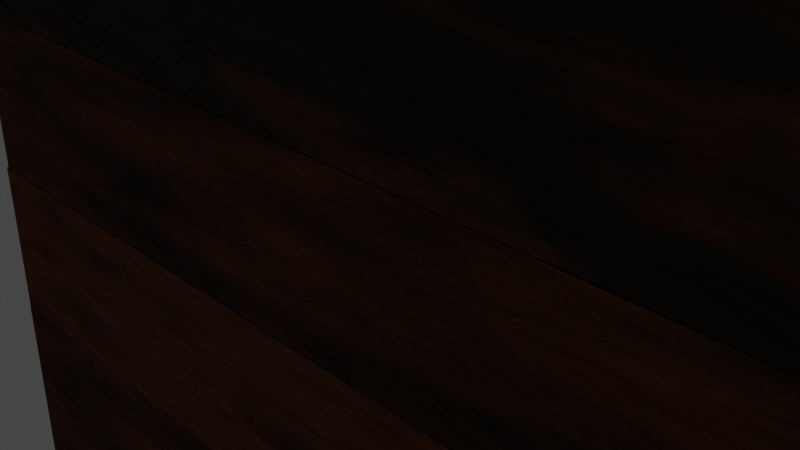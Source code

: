 # Source: house_PT.blend  (saved by Blender 2.81.16; exported with 4.5.12 LTS)
import bpy
from mathutils import Matrix  # noqa: F401  (used for matrix-valued properties, if any)

bpy.ops.wm.read_factory_settings(use_empty=True)
scene = bpy.context.scene
scene.name = 'Scene'

# ---- collections
col_collection = bpy.data.collections.new('Collection'); scene.collection.children.link(col_collection)

# ---- materials (node trees are filled in below, after node groups)
mat_woodenroof = bpy.data.materials.new('WoodenRoof')
mat_wood1 = bpy.data.materials.new('Wood1')
mat_wood2 = bpy.data.materials.new('Wood2')
mat_wood2.alpha_threshold = 0.0
mat_wood2.line_color = (0.0, 0.0, 0.0, 1.0)
mat_wood3 = bpy.data.materials.new('Wood3')

# ---- material node trees
mat_woodenroof.use_nodes = True; mat_woodenroof.node_tree.nodes.clear()
_N = mat_woodenroof.node_tree.nodes; _L = mat_woodenroof.node_tree.links
n0 = _N.new('ShaderNodeOutputMaterial'); n0.name = 'Material Output'; n0.location = (235, 291)
n1 = _N.new('ShaderNodeBsdfPrincipled'); n1.name = 'Principled BSDF'; n1.location = (-55, 291)
n1.distribution = 'GGX'
n1.subsurface_method = 'BURLEY'
n1.inputs[1].default_value = 0.2045
n1.inputs[2].default_value = 0.8182
n1.inputs[3].default_value = 1.45
n1.inputs[13].default_value = 0.7136
n1.inputs[27].default_value = (0.0, 0.0, 0.0, 1.0)
n1.inputs[28].default_value = 1.0
n2 = _N.new('ShaderNodeValToRGB'); n2.name = 'ColorRamp'; n2.location = (-394, 152)
while len(n2.color_ramp.elements) > 1: n2.color_ramp.elements.remove(n2.color_ramp.elements[-1])
n2.color_ramp.elements[0].position = 0.6182; n2.color_ramp.elements[0].color = (0.0248, 0.009521, 0.002313, 1.0)
_e = n2.color_ramp.elements.new(0.7364); _e.color = (0.2365, 0.05815, 0.01472, 1.0)
n3 = _N.new('ShaderNodeTexNoise'); n3.name = 'Noise Texture'; n3.location = (-644, 96)
n3.inputs[2].default_value = 0.6
n3.inputs[3].default_value = 2.1
n3.inputs[8].default_value = -0.25
n4 = _N.new('ShaderNodeBump'); n4.name = 'Bump'; n4.location = (-303, -113)
n4.inputs[1].default_value = 1.0
n4.inputs[2].default_value = 1.0
n5 = _N.new('ShaderNodeMapping'); n5.name = 'Mapping'; n5.location = (-899, 90)
n5.inputs[3].default_value = (1.0, 4.9, 1.0)
n6 = _N.new('ShaderNodeTexCoord'); n6.name = 'Texture Coordinate'; n6.location = (-1197, -20)
n7 = _N.new('ShaderNodeMix'); n7.name = 'Mix'; n7.location = (-325, 171)
n7.data_type = 'RGBA'
n7.inputs[0].default_value = 0.2045
n7.inputs[7].default_value = (1.0, 1.0, 1.0, 1.0)
n8 = _N.new('ShaderNodeMix'); n8.name = 'Mix.001'; n8.location = (-225, 171)
n8.data_type = 'RGBA'
n8.inputs[0].default_value = 0.3682
n8.inputs[6].default_value = (1.0, 1.0, 1.0, 1.0)
_L.new(n1.outputs[0], n0.inputs[0])
_L.new(n2.outputs[0], n1.inputs[0])
_L.new(n3.outputs[0], n2.inputs[0])
_L.new(n4.outputs[0], n1.inputs[5])
_L.new(n3.outputs[1], n4.inputs[3])
_L.new(n5.outputs[0], n3.inputs[0])
_L.new(n6.outputs[3], n5.inputs[0])
_L.new(n2.outputs[0], n7.inputs[6])
_L.new(n7.outputs[2], n8.inputs[7])
_L.new(n8.outputs[2], n1.inputs[14])
n0.is_active_output = True
mat_wood1.use_nodes = True; mat_wood1.node_tree.nodes.clear()
_N = mat_wood1.node_tree.nodes; _L = mat_wood1.node_tree.links
n0 = _N.new('ShaderNodeOutputMaterial'); n0.name = 'Material Output'; n0.location = (300, 300)
n1 = _N.new('ShaderNodeBsdfPrincipled'); n1.name = 'Principled BSDF'; n1.location = (10, 300)
n1.distribution = 'GGX'
n1.subsurface_method = 'BURLEY'
n1.inputs[1].default_value = 0.2045
n1.inputs[2].default_value = 1.0
n1.inputs[3].default_value = 1.45
n1.inputs[13].default_value = 0.4545
n1.inputs[27].default_value = (0.0, 0.0, 0.0, 1.0)
n1.inputs[28].default_value = 1.0
n2 = _N.new('ShaderNodeValToRGB'); n2.name = 'ColorRamp'; n2.location = (-329, 161)
while len(n2.color_ramp.elements) > 1: n2.color_ramp.elements.remove(n2.color_ramp.elements[-1])
n2.color_ramp.elements[0].position = 0.3409; n2.color_ramp.elements[0].color = (0.0248, 0.009521, 0.002313, 1.0)
_e = n2.color_ramp.elements.new(0.7273); _e.color = (0.2365, 0.05815, 0.01472, 1.0)
n3 = _N.new('ShaderNodeTexNoise'); n3.name = 'Noise Texture'; n3.location = (-578, 105)
n3.inputs[2].default_value = 2.1
n3.inputs[3].default_value = 8.7
n3.inputs[8].default_value = 0.15
n4 = _N.new('ShaderNodeBump'); n4.name = 'Bump'; n4.location = (-237, -104)
n4.inputs[1].default_value = 1.0
n4.inputs[2].default_value = 1.0
n5 = _N.new('ShaderNodeMapping'); n5.name = 'Mapping'; n5.location = (-833, 99)
n5.inputs[3].default_value = (1.0, 6.5, 1.0)
n6 = _N.new('ShaderNodeTexCoord'); n6.name = 'Texture Coordinate'; n6.location = (-1132, -11)
n7 = _N.new('ShaderNodeMix'); n7.name = 'Mix'; n7.location = (-260, 180)
n7.data_type = 'RGBA'
n7.inputs[0].default_value = 0.2045
n7.inputs[7].default_value = (1.0, 1.0, 1.0, 1.0)
n8 = _N.new('ShaderNodeMix'); n8.name = 'Mix.001'; n8.location = (-160, 180)
n8.data_type = 'RGBA'
n8.inputs[0].default_value = 0.3682
n8.inputs[6].default_value = (1.0, 1.0, 1.0, 1.0)
_L.new(n1.outputs[0], n0.inputs[0])
_L.new(n2.outputs[0], n1.inputs[0])
_L.new(n3.outputs[0], n2.inputs[0])
_L.new(n4.outputs[0], n1.inputs[5])
_L.new(n3.outputs[1], n4.inputs[3])
_L.new(n5.outputs[0], n3.inputs[0])
_L.new(n6.outputs[3], n5.inputs[0])
_L.new(n2.outputs[0], n7.inputs[6])
_L.new(n7.outputs[2], n8.inputs[7])
_L.new(n8.outputs[2], n1.inputs[14])
n0.is_active_output = True
mat_wood2.use_nodes = True; mat_wood2.node_tree.nodes.clear()
_N = mat_wood2.node_tree.nodes; _L = mat_wood2.node_tree.links
n0 = _N.new('ShaderNodeOutputMaterial'); n0.name = 'Material Output'; n0.location = (300, 300)
n1 = _N.new('ShaderNodeBsdfPrincipled'); n1.name = 'Principled BSDF'; n1.location = (10, 300)
n1.distribution = 'GGX'
n1.subsurface_method = 'BURLEY'
n1.inputs[1].default_value = 0.2045
n1.inputs[2].default_value = 1.0
n1.inputs[3].default_value = 1.45
n1.inputs[13].default_value = 0.4545
n1.inputs[27].default_value = (0.0, 0.0, 0.0, 1.0)
n1.inputs[28].default_value = 1.0
n2 = _N.new('ShaderNodeValToRGB'); n2.name = 'ColorRamp'; n2.location = (-329, 161)
while len(n2.color_ramp.elements) > 1: n2.color_ramp.elements.remove(n2.color_ramp.elements[-1])
n2.color_ramp.elements[0].position = 0.2182; n2.color_ramp.elements[0].color = (0.0248, 0.009521, 0.002313, 1.0)
_e = n2.color_ramp.elements.new(0.4864); _e.color = (0.2365, 0.05815, 0.01472, 1.0)
n3 = _N.new('ShaderNodeTexNoise'); n3.name = 'Noise Texture'; n3.location = (-578, 105)
n3.inputs[2].default_value = 2.3
n3.inputs[3].default_value = 5.0
n3.inputs[8].default_value = 0.15
n4 = _N.new('ShaderNodeBump'); n4.name = 'Bump'; n4.location = (-237, -104)
n4.inputs[1].default_value = 1.0
n4.inputs[2].default_value = 1.0
n5 = _N.new('ShaderNodeMapping'); n5.name = 'Mapping'; n5.location = (-833, 99)
n5.inputs[3].default_value = (1.0, 7.3, 1.0)
n6 = _N.new('ShaderNodeTexCoord'); n6.name = 'Texture Coordinate'; n6.location = (-1132, -11)
n7 = _N.new('ShaderNodeMix'); n7.name = 'Mix'; n7.location = (-260, 180)
n7.data_type = 'RGBA'
n7.inputs[0].default_value = 0.2045
n7.inputs[7].default_value = (1.0, 1.0, 1.0, 1.0)
n8 = _N.new('ShaderNodeMix'); n8.name = 'Mix.001'; n8.location = (-160, 180)
n8.data_type = 'RGBA'
n8.inputs[0].default_value = 0.3682
n8.inputs[6].default_value = (1.0, 1.0, 1.0, 1.0)
_L.new(n1.outputs[0], n0.inputs[0])
_L.new(n2.outputs[0], n1.inputs[0])
_L.new(n3.outputs[0], n2.inputs[0])
_L.new(n4.outputs[0], n1.inputs[5])
_L.new(n3.outputs[1], n4.inputs[3])
_L.new(n5.outputs[0], n3.inputs[0])
_L.new(n6.outputs[3], n5.inputs[0])
_L.new(n2.outputs[0], n7.inputs[6])
_L.new(n7.outputs[2], n8.inputs[7])
_L.new(n8.outputs[2], n1.inputs[14])
n0.is_active_output = True
mat_wood3.use_nodes = True; mat_wood3.node_tree.nodes.clear()
_N = mat_wood3.node_tree.nodes; _L = mat_wood3.node_tree.links
n0 = _N.new('ShaderNodeOutputMaterial'); n0.name = 'Material Output'; n0.location = (300, 300)
n1 = _N.new('ShaderNodeBsdfPrincipled'); n1.name = 'Principled BSDF'; n1.location = (10, 300)
n1.distribution = 'GGX'
n1.subsurface_method = 'BURLEY'
n1.inputs[1].default_value = 0.2045
n1.inputs[2].default_value = 0.8864
n1.inputs[3].default_value = 1.45
n1.inputs[13].default_value = 0.4545
n1.inputs[27].default_value = (0.0, 0.0, 0.0, 1.0)
n1.inputs[28].default_value = 1.0
n2 = _N.new('ShaderNodeValToRGB'); n2.name = 'ColorRamp'; n2.location = (-329, 161)
while len(n2.color_ramp.elements) > 1: n2.color_ramp.elements.remove(n2.color_ramp.elements[-1])
n2.color_ramp.elements[0].position = 0.5182; n2.color_ramp.elements[0].color = (0.0248, 0.009521, 0.002313, 1.0)
_e = n2.color_ramp.elements.new(0.8364); _e.color = (0.2365, 0.05815, 0.01472, 1.0)
n3 = _N.new('ShaderNodeTexNoise'); n3.name = 'Noise Texture'; n3.location = (-578, 105)
n3.inputs[2].default_value = 2.4
n3.inputs[3].default_value = 4.7
n3.inputs[8].default_value = 0.15
n4 = _N.new('ShaderNodeBump'); n4.name = 'Bump'; n4.location = (-237, -104)
n4.inputs[1].default_value = 1.0
n4.inputs[2].default_value = 1.0
n5 = _N.new('ShaderNodeMapping'); n5.name = 'Mapping'; n5.location = (-833, 99)
n5.inputs[3].default_value = (1.0, 6.5, 1.0)
n6 = _N.new('ShaderNodeTexCoord'); n6.name = 'Texture Coordinate'; n6.location = (-1132, -11)
n7 = _N.new('ShaderNodeMix'); n7.name = 'Mix'; n7.location = (-260, 180)
n7.data_type = 'RGBA'
n7.inputs[0].default_value = 0.2045
n7.inputs[7].default_value = (1.0, 1.0, 1.0, 1.0)
n8 = _N.new('ShaderNodeMix'); n8.name = 'Mix.001'; n8.location = (-160, 180)
n8.data_type = 'RGBA'
n8.inputs[0].default_value = 0.3682
n8.inputs[6].default_value = (1.0, 1.0, 1.0, 1.0)
_L.new(n1.outputs[0], n0.inputs[0])
_L.new(n2.outputs[0], n1.inputs[0])
_L.new(n3.outputs[0], n2.inputs[0])
_L.new(n4.outputs[0], n1.inputs[5])
_L.new(n3.outputs[1], n4.inputs[3])
_L.new(n5.outputs[0], n3.inputs[0])
_L.new(n6.outputs[3], n5.inputs[0])
_L.new(n2.outputs[0], n7.inputs[6])
_L.new(n7.outputs[2], n8.inputs[7])
_L.new(n8.outputs[2], n1.inputs[14])
n0.is_active_output = True

# ---- world
world_world = bpy.data.worlds.new('World'); scene.world = world_world
world_world.use_nodes = True; world_world.node_tree.nodes.clear()
_N = world_world.node_tree.nodes; _L = world_world.node_tree.links
n0 = _N.new('ShaderNodeOutputWorld'); n0.name = 'World Output'; n0.location = (300, 300)
n1 = _N.new('ShaderNodeBackground'); n1.name = 'Background'; n1.location = (10, 300)
n1.inputs[0].default_value = (0.05088, 0.05088, 0.05088, 1.0)
_L.new(n1.outputs[0], n0.inputs[0])
n0.is_active_output = True
world_world.color = (0.05088, 0.05088, 0.05088)
world_world.use_sun_shadow = False
world_world.sun_shadow_jitter_overblur = 0.0

# ---- cameras
cam_camera = bpy.data.cameras.new('Camera')
cam_camera.clip_end = 100.0
cam_camera.ortho_scale = 7.314

# ---- lights
light_light = bpy.data.lights.new('Light', 'POINT')
light_light.transmission_factor = 0.0
light_light.energy = 1000.0
light_light.shadow_soft_size = 0.1
light_light.shadow_maximum_resolution = 0.006
light_light.use_absolute_resolution = True

# ---- meshes
me_plane = bpy.data.meshes.new('Plane')
me_plane.from_pydata([(-1.0, -1.0, 0.0), (1.0, -1.0, 0.0), (-1.0, 1.0, 0.0), (1.0, 1.0, 0.0), (-1.0, 1.0, 0.1646), (-1.0, -1.0, 0.1646), (1.0, -1.0, 0.1646), (1.0, 1.0, 0.1646)], [], [(0, 2, 3, 1), (5, 6, 7, 4), (1, 3, 7, 6), (2, 0, 5, 4), (3, 2, 4, 7), (0, 1, 6, 5)])
_uv = me_plane.uv_layers.new(name='UVMap')
_uv.uv.foreach_set('vector', [0.0, 0.0, 0.0, 1.0, 1.0, 1.0, 1.0, 0.0, 0.0, 0.0, 1.0, 0.0, 1.0, 1.0, 0.0, 1.0, 1.0, 0.0, 1.0, 1.0, 1.0, 1.0, 1.0, 0.0, 0.0, 1.0, 0.0, 0.0, 0.0, 0.0, 0.0, 1.0, 1.0, 1.0, 0.0, 1.0, 0.0, 1.0, 1.0, 1.0, 0.0, 0.0, 1.0, 0.0, 1.0, 0.0, 0.0, 0.0])
me_plane.materials.append(mat_woodenroof)
me_plane.use_remesh_fix_poles = True
me_plane.use_remesh_preserve_attributes = False
me_plane.use_mirror_vertex_groups = False
me_plane.update()
me_cube_002 = bpy.data.meshes.new('Cube.002')
me_cube_002.from_pydata([(-1.0, -1.0, -1.0), (-1.0, -1.0, 1.0), (-1.0, 1.0, -1.0), (-1.0, 1.0, 1.0), (1.0, -1.0, -1.0), (1.0, -1.0, 1.0), (1.0, 1.0, -1.0), (1.0, 1.0, 1.0)], [], [(0, 1, 3, 2), (2, 3, 7, 6), (6, 7, 5, 4), (4, 5, 1, 0), (2, 6, 4, 0), (7, 3, 1, 5)])
_uv = me_cube_002.uv_layers.new(name='UVMap')
_uv.uv.foreach_set('vector', [0.375, 0.0, 0.625, 0.0, 0.625, 0.25, 0.375, 0.25, 0.375, 0.25, 0.625, 0.25, 0.625, 0.5, 0.375, 0.5, 0.375, 0.5, 0.625, 0.5, 0.625, 0.75, 0.375, 0.75, 0.375, 0.75, 0.625, 0.75, 0.625, 1.0, 0.375, 1.0, 0.125, 0.5, 0.375, 0.5, 0.375, 0.75, 0.125, 0.75, 0.625, 0.5, 0.875, 0.5, 0.875, 0.75, 0.625, 0.75])
me_cube_002.materials.append(mat_wood1)
me_cube_002.use_remesh_fix_poles = True
me_cube_002.use_remesh_preserve_attributes = False
me_cube_002.use_mirror_vertex_groups = False
me_cube_002.update()
me_cube_003 = bpy.data.meshes.new('Cube.003')
me_cube_003.from_pydata([(-1.0, -1.0, -1.0), (-1.0, -1.0, 1.0), (-1.0, 1.0, -1.0), (-1.0, 1.0, 1.0), (1.0, -1.0, -1.0), (1.0, -1.0, 1.0), (1.0, 1.0, -1.0), (1.0, 1.0, 1.0)], [], [(0, 1, 3, 2), (2, 3, 7, 6), (6, 7, 5, 4), (4, 5, 1, 0), (2, 6, 4, 0), (7, 3, 1, 5)])
_uv = me_cube_003.uv_layers.new(name='UVMap')
_uv.uv.foreach_set('vector', [0.375, 0.0, 0.625, 0.0, 0.625, 0.25, 0.375, 0.25, 0.375, 0.25, 0.625, 0.25, 0.625, 0.5, 0.375, 0.5, 0.375, 0.5, 0.625, 0.5, 0.625, 0.75, 0.375, 0.75, 0.375, 0.75, 0.625, 0.75, 0.625, 1.0, 0.375, 1.0, 0.125, 0.5, 0.375, 0.5, 0.375, 0.75, 0.125, 0.75, 0.625, 0.5, 0.875, 0.5, 0.875, 0.75, 0.625, 0.75])
me_cube_003.materials.append(mat_wood1)
me_cube_003.use_remesh_fix_poles = True
me_cube_003.use_remesh_preserve_attributes = False
me_cube_003.use_mirror_vertex_groups = False
me_cube_003.update()
me_cube_004 = bpy.data.meshes.new('Cube.004')
me_cube_004.from_pydata([(-1.0, -1.0, -1.0), (-1.0, -1.0, 1.0), (-1.0, 1.0, -1.0), (-1.0, 1.0, 1.0), (1.0, -1.0, -1.0), (1.0, -1.0, 1.0), (1.0, 1.0, -1.0), (1.0, 1.0, 1.0)], [], [(0, 1, 3, 2), (2, 3, 7, 6), (6, 7, 5, 4), (4, 5, 1, 0), (2, 6, 4, 0), (7, 3, 1, 5)])
_uv = me_cube_004.uv_layers.new(name='UVMap')
_uv.uv.foreach_set('vector', [0.375, 0.0, 0.625, 0.0, 0.625, 0.25, 0.375, 0.25, 0.375, 0.25, 0.625, 0.25, 0.625, 0.5, 0.375, 0.5, 0.375, 0.5, 0.625, 0.5, 0.625, 0.75, 0.375, 0.75, 0.375, 0.75, 0.625, 0.75, 0.625, 1.0, 0.375, 1.0, 0.125, 0.5, 0.375, 0.5, 0.375, 0.75, 0.125, 0.75, 0.625, 0.5, 0.875, 0.5, 0.875, 0.75, 0.625, 0.75])
me_cube_004.materials.append(mat_wood2)
me_cube_004.use_remesh_fix_poles = True
me_cube_004.use_remesh_preserve_attributes = False
me_cube_004.use_mirror_vertex_groups = False
me_cube_004.update()
me_cube_005 = bpy.data.meshes.new('Cube.005')
me_cube_005.from_pydata([(-1.0, -1.0, -1.0), (-1.0, -1.0, 1.0), (-1.0, 1.0, -1.0), (-1.0, 1.0, 1.0), (1.0, -1.0, -1.0), (1.0, -1.0, 1.0), (1.0, 1.0, -1.0), (1.0, 1.0, 1.0)], [], [(0, 1, 3, 2), (2, 3, 7, 6), (6, 7, 5, 4), (4, 5, 1, 0), (2, 6, 4, 0), (7, 3, 1, 5)])
_uv = me_cube_005.uv_layers.new(name='UVMap')
_uv.uv.foreach_set('vector', [0.375, 0.0, 0.625, 0.0, 0.625, 0.25, 0.375, 0.25, 0.375, 0.25, 0.625, 0.25, 0.625, 0.5, 0.375, 0.5, 0.375, 0.5, 0.625, 0.5, 0.625, 0.75, 0.375, 0.75, 0.375, 0.75, 0.625, 0.75, 0.625, 1.0, 0.375, 1.0, 0.125, 0.5, 0.375, 0.5, 0.375, 0.75, 0.125, 0.75, 0.625, 0.5, 0.875, 0.5, 0.875, 0.75, 0.625, 0.75])
me_cube_005.materials.append(mat_wood1)
me_cube_005.use_remesh_fix_poles = True
me_cube_005.use_remesh_preserve_attributes = False
me_cube_005.use_mirror_vertex_groups = False
me_cube_005.update()
me_cube_006 = bpy.data.meshes.new('Cube.006')
me_cube_006.from_pydata([(-1.0, -1.0, -1.0), (-1.0, -1.0, 1.0), (-1.0, 1.0, -1.0), (-1.0, 1.0, 1.0), (1.0, -1.0, -1.0), (1.0, -1.0, 1.0), (1.0, 1.0, -1.0), (1.0, 1.0, 1.0)], [], [(0, 1, 3, 2), (2, 3, 7, 6), (6, 7, 5, 4), (4, 5, 1, 0), (2, 6, 4, 0), (7, 3, 1, 5)])
_uv = me_cube_006.uv_layers.new(name='UVMap')
_uv.uv.foreach_set('vector', [0.375, 0.0, 0.625, 0.0, 0.625, 0.25, 0.375, 0.25, 0.375, 0.25, 0.625, 0.25, 0.625, 0.5, 0.375, 0.5, 0.375, 0.5, 0.625, 0.5, 0.625, 0.75, 0.375, 0.75, 0.375, 0.75, 0.625, 0.75, 0.625, 1.0, 0.375, 1.0, 0.125, 0.5, 0.375, 0.5, 0.375, 0.75, 0.125, 0.75, 0.625, 0.5, 0.875, 0.5, 0.875, 0.75, 0.625, 0.75])
me_cube_006.materials.append(mat_wood3)
me_cube_006.use_remesh_fix_poles = True
me_cube_006.use_remesh_preserve_attributes = False
me_cube_006.use_mirror_vertex_groups = False
me_cube_006.update()
me_cube_007 = bpy.data.meshes.new('Cube.007')
me_cube_007.from_pydata([(-1.0, -1.0, -1.0), (-1.0, -1.0, 1.0), (-1.0, 1.0, -1.0), (-1.0, 1.0, 1.0), (1.0, -1.0, -1.0), (1.0, -1.0, 1.0), (1.0, 1.0, -1.0), (1.0, 1.0, 1.0)], [], [(0, 1, 3, 2), (2, 3, 7, 6), (6, 7, 5, 4), (4, 5, 1, 0), (2, 6, 4, 0), (7, 3, 1, 5)])
_uv = me_cube_007.uv_layers.new(name='UVMap')
_uv.uv.foreach_set('vector', [0.375, 0.0, 0.625, 0.0, 0.625, 0.25, 0.375, 0.25, 0.375, 0.25, 0.625, 0.25, 0.625, 0.5, 0.375, 0.5, 0.375, 0.5, 0.625, 0.5, 0.625, 0.75, 0.375, 0.75, 0.375, 0.75, 0.625, 0.75, 0.625, 1.0, 0.375, 1.0, 0.125, 0.5, 0.375, 0.5, 0.375, 0.75, 0.125, 0.75, 0.625, 0.5, 0.875, 0.5, 0.875, 0.75, 0.625, 0.75])
me_cube_007.materials.append(mat_wood1)
me_cube_007.use_remesh_fix_poles = True
me_cube_007.use_remesh_preserve_attributes = False
me_cube_007.use_mirror_vertex_groups = False
me_cube_007.update()
me_cube_008 = bpy.data.meshes.new('Cube.008')
me_cube_008.from_pydata([(-1.0, -1.0, -1.0), (-1.0, -1.0, 1.0), (-1.0, 1.0, -1.0), (-1.0, 1.0, 1.0), (1.0, -1.0, -1.0), (1.0, -1.0, 1.0), (1.0, 1.0, -1.0), (1.0, 1.0, 1.0)], [], [(0, 1, 3, 2), (2, 3, 7, 6), (6, 7, 5, 4), (4, 5, 1, 0), (2, 6, 4, 0), (7, 3, 1, 5)])
_uv = me_cube_008.uv_layers.new(name='UVMap')
_uv.uv.foreach_set('vector', [0.375, 0.0, 0.625, 0.0, 0.625, 0.25, 0.375, 0.25, 0.375, 0.25, 0.625, 0.25, 0.625, 0.5, 0.375, 0.5, 0.375, 0.5, 0.625, 0.5, 0.625, 0.75, 0.375, 0.75, 0.375, 0.75, 0.625, 0.75, 0.625, 1.0, 0.375, 1.0, 0.125, 0.5, 0.375, 0.5, 0.375, 0.75, 0.125, 0.75, 0.625, 0.5, 0.875, 0.5, 0.875, 0.75, 0.625, 0.75])
me_cube_008.materials.append(mat_wood2)
me_cube_008.use_remesh_fix_poles = True
me_cube_008.use_remesh_preserve_attributes = False
me_cube_008.use_mirror_vertex_groups = False
me_cube_008.update()
me_cube_009 = bpy.data.meshes.new('Cube.009')
me_cube_009.from_pydata([(-1.0, -1.0, -1.0), (-1.0, -1.0, 1.0), (-1.0, 1.0, -1.0), (-1.0, 1.0, 1.0), (1.0, -1.0, -1.0), (1.0, -1.0, 1.0), (1.0, 1.0, -1.0), (1.0, 1.0, 1.0)], [], [(0, 1, 3, 2), (2, 3, 7, 6), (6, 7, 5, 4), (4, 5, 1, 0), (2, 6, 4, 0), (7, 3, 1, 5)])
_uv = me_cube_009.uv_layers.new(name='UVMap')
_uv.uv.foreach_set('vector', [0.375, 0.0, 0.625, 0.0, 0.625, 0.25, 0.375, 0.25, 0.375, 0.25, 0.625, 0.25, 0.625, 0.5, 0.375, 0.5, 0.375, 0.5, 0.625, 0.5, 0.625, 0.75, 0.375, 0.75, 0.375, 0.75, 0.625, 0.75, 0.625, 1.0, 0.375, 1.0, 0.125, 0.5, 0.375, 0.5, 0.375, 0.75, 0.125, 0.75, 0.625, 0.5, 0.875, 0.5, 0.875, 0.75, 0.625, 0.75])
me_cube_009.materials.append(mat_wood1)
me_cube_009.use_remesh_fix_poles = True
me_cube_009.use_remesh_preserve_attributes = False
me_cube_009.use_mirror_vertex_groups = False
me_cube_009.update()
me_cube_010 = bpy.data.meshes.new('Cube.010')
me_cube_010.from_pydata([(-1.0, -1.0, -1.0), (-1.0, -1.0, 1.0), (-1.0, 1.0, -1.0), (-1.0, 1.0, 1.0), (1.0, -1.0, -1.0), (1.0, -1.0, 1.0), (1.0, 1.0, -1.0), (1.0, 1.0, 1.0)], [], [(0, 1, 3, 2), (2, 3, 7, 6), (6, 7, 5, 4), (4, 5, 1, 0), (2, 6, 4, 0), (7, 3, 1, 5)])
_uv = me_cube_010.uv_layers.new(name='UVMap')
_uv.uv.foreach_set('vector', [0.375, 0.0, 0.625, 0.0, 0.625, 0.25, 0.375, 0.25, 0.375, 0.25, 0.625, 0.25, 0.625, 0.5, 0.375, 0.5, 0.375, 0.5, 0.625, 0.5, 0.625, 0.75, 0.375, 0.75, 0.375, 0.75, 0.625, 0.75, 0.625, 1.0, 0.375, 1.0, 0.125, 0.5, 0.375, 0.5, 0.375, 0.75, 0.125, 0.75, 0.625, 0.5, 0.875, 0.5, 0.875, 0.75, 0.625, 0.75])
me_cube_010.materials.append(mat_wood1)
me_cube_010.use_remesh_fix_poles = True
me_cube_010.use_remesh_preserve_attributes = False
me_cube_010.use_mirror_vertex_groups = False
me_cube_010.update()
me_cube_011 = bpy.data.meshes.new('Cube.011')
me_cube_011.from_pydata([(-1.0, -1.0, -1.0), (-1.0, -1.0, 1.0), (-1.0, 1.0, -1.0), (-1.0, 1.0, 1.0), (1.0, -1.0, -1.0), (1.0, -1.0, 1.0), (1.0, 1.0, -1.0), (1.0, 1.0, 1.0)], [], [(0, 1, 3, 2), (2, 3, 7, 6), (6, 7, 5, 4), (4, 5, 1, 0), (2, 6, 4, 0), (7, 3, 1, 5)])
_uv = me_cube_011.uv_layers.new(name='UVMap')
_uv.uv.foreach_set('vector', [0.375, 0.0, 0.625, 0.0, 0.625, 0.25, 0.375, 0.25, 0.375, 0.25, 0.625, 0.25, 0.625, 0.5, 0.375, 0.5, 0.375, 0.5, 0.625, 0.5, 0.625, 0.75, 0.375, 0.75, 0.375, 0.75, 0.625, 0.75, 0.625, 1.0, 0.375, 1.0, 0.125, 0.5, 0.375, 0.5, 0.375, 0.75, 0.125, 0.75, 0.625, 0.5, 0.875, 0.5, 0.875, 0.75, 0.625, 0.75])
me_cube_011.materials.append(mat_wood3)
me_cube_011.use_remesh_fix_poles = True
me_cube_011.use_remesh_preserve_attributes = False
me_cube_011.use_mirror_vertex_groups = False
me_cube_011.update()
me_cube_012 = bpy.data.meshes.new('Cube.012')
me_cube_012.from_pydata([(-1.0, -1.0, -1.0), (-1.0, -1.0, 1.0), (-1.0, 1.0, -1.0), (-1.0, 1.0, 1.0), (1.0, -1.0, -1.0), (1.0, -1.0, 1.0), (1.0, 1.0, -1.0), (1.0, 1.0, 1.0)], [], [(0, 1, 3, 2), (2, 3, 7, 6), (6, 7, 5, 4), (4, 5, 1, 0), (2, 6, 4, 0), (7, 3, 1, 5)])
_uv = me_cube_012.uv_layers.new(name='UVMap')
_uv.uv.foreach_set('vector', [0.375, 0.0, 0.625, 0.0, 0.625, 0.25, 0.375, 0.25, 0.375, 0.25, 0.625, 0.25, 0.625, 0.5, 0.375, 0.5, 0.375, 0.5, 0.625, 0.5, 0.625, 0.75, 0.375, 0.75, 0.375, 0.75, 0.625, 0.75, 0.625, 1.0, 0.375, 1.0, 0.125, 0.5, 0.375, 0.5, 0.375, 0.75, 0.125, 0.75, 0.625, 0.5, 0.875, 0.5, 0.875, 0.75, 0.625, 0.75])
me_cube_012.materials.append(mat_wood1)
me_cube_012.use_remesh_fix_poles = True
me_cube_012.use_remesh_preserve_attributes = False
me_cube_012.use_mirror_vertex_groups = False
me_cube_012.update()
me_cube_013 = bpy.data.meshes.new('Cube.013')
me_cube_013.from_pydata([(-1.0, -1.0, -1.0), (-1.0, -1.0, 1.0), (-1.0, 1.0, -1.0), (-1.0, 1.0, 1.0), (1.0, -1.0, -1.0), (1.0, -1.0, 1.0), (1.0, 1.0, -1.0), (1.0, 1.0, 1.0)], [], [(0, 1, 3, 2), (2, 3, 7, 6), (6, 7, 5, 4), (4, 5, 1, 0), (2, 6, 4, 0), (7, 3, 1, 5)])
_uv = me_cube_013.uv_layers.new(name='UVMap')
_uv.uv.foreach_set('vector', [0.375, 0.0, 0.625, 0.0, 0.625, 0.25, 0.375, 0.25, 0.375, 0.25, 0.625, 0.25, 0.625, 0.5, 0.375, 0.5, 0.375, 0.5, 0.625, 0.5, 0.625, 0.75, 0.375, 0.75, 0.375, 0.75, 0.625, 0.75, 0.625, 1.0, 0.375, 1.0, 0.125, 0.5, 0.375, 0.5, 0.375, 0.75, 0.125, 0.75, 0.625, 0.5, 0.875, 0.5, 0.875, 0.75, 0.625, 0.75])
me_cube_013.materials.append(mat_wood2)
me_cube_013.use_remesh_fix_poles = True
me_cube_013.use_remesh_preserve_attributes = False
me_cube_013.use_mirror_vertex_groups = False
me_cube_013.update()
me_cube_014 = bpy.data.meshes.new('Cube.014')
me_cube_014.from_pydata([(-1.0, -1.0, -1.0), (-1.0, -1.0, 1.0), (-1.0, 1.0, -1.0), (-1.0, 1.0, 1.0), (1.0, -1.0, -1.0), (1.0, -1.0, 1.0), (1.0, 1.0, -1.0), (1.0, 1.0, 1.0)], [], [(0, 1, 3, 2), (2, 3, 7, 6), (6, 7, 5, 4), (4, 5, 1, 0), (2, 6, 4, 0), (7, 3, 1, 5)])
_uv = me_cube_014.uv_layers.new(name='UVMap')
_uv.uv.foreach_set('vector', [0.375, 0.0, 0.625, 0.0, 0.625, 0.25, 0.375, 0.25, 0.375, 0.25, 0.625, 0.25, 0.625, 0.5, 0.375, 0.5, 0.375, 0.5, 0.625, 0.5, 0.625, 0.75, 0.375, 0.75, 0.375, 0.75, 0.625, 0.75, 0.625, 1.0, 0.375, 1.0, 0.125, 0.5, 0.375, 0.5, 0.375, 0.75, 0.125, 0.75, 0.625, 0.5, 0.875, 0.5, 0.875, 0.75, 0.625, 0.75])
me_cube_014.materials.append(mat_wood2)
me_cube_014.use_remesh_fix_poles = True
me_cube_014.use_remesh_preserve_attributes = False
me_cube_014.use_mirror_vertex_groups = False
me_cube_014.update()
me_cube_015 = bpy.data.meshes.new('Cube.015')
me_cube_015.from_pydata([(-1.0, -1.0, -1.0), (-1.0, -1.0, 1.0), (-1.0, 1.0, -1.0), (-1.0, 1.0, 1.0), (1.0, -1.0, -1.0), (1.0, -1.0, 1.0), (1.0, 1.0, -1.0), (1.0, 1.0, 1.0)], [], [(0, 1, 3, 2), (2, 3, 7, 6), (6, 7, 5, 4), (4, 5, 1, 0), (2, 6, 4, 0), (7, 3, 1, 5)])
_uv = me_cube_015.uv_layers.new(name='UVMap')
_uv.uv.foreach_set('vector', [0.375, 0.0, 0.625, 0.0, 0.625, 0.25, 0.375, 0.25, 0.375, 0.25, 0.625, 0.25, 0.625, 0.5, 0.375, 0.5, 0.375, 0.5, 0.625, 0.5, 0.625, 0.75, 0.375, 0.75, 0.375, 0.75, 0.625, 0.75, 0.625, 1.0, 0.375, 1.0, 0.125, 0.5, 0.375, 0.5, 0.375, 0.75, 0.125, 0.75, 0.625, 0.5, 0.875, 0.5, 0.875, 0.75, 0.625, 0.75])
me_cube_015.materials.append(mat_wood3)
me_cube_015.use_remesh_fix_poles = True
me_cube_015.use_remesh_preserve_attributes = False
me_cube_015.use_mirror_vertex_groups = False
me_cube_015.update()
me_cube_016 = bpy.data.meshes.new('Cube.016')
me_cube_016.from_pydata([(-1.0, -1.0, -1.0), (-1.0, -1.0, 1.0), (-1.0, 1.0, -1.0), (-1.0, 1.0, 1.0), (1.0, -1.0, -1.0), (1.0, -1.0, 1.0), (1.0, 1.0, -1.0), (1.0, 1.0, 1.0)], [], [(0, 1, 3, 2), (2, 3, 7, 6), (6, 7, 5, 4), (4, 5, 1, 0), (2, 6, 4, 0), (7, 3, 1, 5)])
_uv = me_cube_016.uv_layers.new(name='UVMap')
_uv.uv.foreach_set('vector', [0.375, 0.0, 0.625, 0.0, 0.625, 0.25, 0.375, 0.25, 0.375, 0.25, 0.625, 0.25, 0.625, 0.5, 0.375, 0.5, 0.375, 0.5, 0.625, 0.5, 0.625, 0.75, 0.375, 0.75, 0.375, 0.75, 0.625, 0.75, 0.625, 1.0, 0.375, 1.0, 0.125, 0.5, 0.375, 0.5, 0.375, 0.75, 0.125, 0.75, 0.625, 0.5, 0.875, 0.5, 0.875, 0.75, 0.625, 0.75])
me_cube_016.materials.append(mat_wood1)
me_cube_016.use_remesh_fix_poles = True
me_cube_016.use_remesh_preserve_attributes = False
me_cube_016.use_mirror_vertex_groups = False
me_cube_016.update()
me_cube_017 = bpy.data.meshes.new('Cube.017')
me_cube_017.from_pydata([(-1.0, -1.0, -1.0), (-1.0, -1.0, 1.0), (-1.0, 1.0, -1.0), (-1.0, 1.0, 1.0), (1.0, -1.0, -1.0), (1.0, -1.0, 1.0), (1.0, 1.0, -1.0), (1.0, 1.0, 1.0)], [], [(0, 1, 3, 2), (2, 3, 7, 6), (6, 7, 5, 4), (4, 5, 1, 0), (2, 6, 4, 0), (7, 3, 1, 5)])
_uv = me_cube_017.uv_layers.new(name='UVMap')
_uv.uv.foreach_set('vector', [0.375, 0.0, 0.625, 0.0, 0.625, 0.25, 0.375, 0.25, 0.375, 0.25, 0.625, 0.25, 0.625, 0.5, 0.375, 0.5, 0.375, 0.5, 0.625, 0.5, 0.625, 0.75, 0.375, 0.75, 0.375, 0.75, 0.625, 0.75, 0.625, 1.0, 0.375, 1.0, 0.125, 0.5, 0.375, 0.5, 0.375, 0.75, 0.125, 0.75, 0.625, 0.5, 0.875, 0.5, 0.875, 0.75, 0.625, 0.75])
me_cube_017.materials.append(mat_wood3)
me_cube_017.use_remesh_fix_poles = True
me_cube_017.use_remesh_preserve_attributes = False
me_cube_017.use_mirror_vertex_groups = False
me_cube_017.update()
me_cube_018 = bpy.data.meshes.new('Cube.018')
me_cube_018.from_pydata([(-1.0, -1.0, -1.0), (-1.0, -1.0, 1.0), (-1.0, 1.0, -1.0), (-1.0, 1.0, 1.0), (1.0, -1.0, -1.0), (1.0, -1.0, 1.0), (1.0, 1.0, -1.0), (1.0, 1.0, 1.0)], [], [(0, 1, 3, 2), (2, 3, 7, 6), (6, 7, 5, 4), (4, 5, 1, 0), (2, 6, 4, 0), (7, 3, 1, 5)])
_uv = me_cube_018.uv_layers.new(name='UVMap')
_uv.uv.foreach_set('vector', [0.375, 0.0, 0.625, 0.0, 0.625, 0.25, 0.375, 0.25, 0.375, 0.25, 0.625, 0.25, 0.625, 0.5, 0.375, 0.5, 0.375, 0.5, 0.625, 0.5, 0.625, 0.75, 0.375, 0.75, 0.375, 0.75, 0.625, 0.75, 0.625, 1.0, 0.375, 1.0, 0.125, 0.5, 0.375, 0.5, 0.375, 0.75, 0.125, 0.75, 0.625, 0.5, 0.875, 0.5, 0.875, 0.75, 0.625, 0.75])
me_cube_018.materials.append(mat_wood1)
me_cube_018.use_remesh_fix_poles = True
me_cube_018.use_remesh_preserve_attributes = False
me_cube_018.use_mirror_vertex_groups = False
me_cube_018.update()
me_cube_019 = bpy.data.meshes.new('Cube.019')
me_cube_019.from_pydata([(-1.0, -1.0, -1.0), (-1.0, -1.0, 1.0), (-1.0, 1.0, -1.0), (-1.0, 1.0, 1.0), (1.0, -1.0, -1.0), (1.0, -1.0, 1.0), (1.0, 1.0, -1.0), (1.0, 1.0, 1.0)], [], [(0, 1, 3, 2), (2, 3, 7, 6), (6, 7, 5, 4), (4, 5, 1, 0), (2, 6, 4, 0), (7, 3, 1, 5)])
_uv = me_cube_019.uv_layers.new(name='UVMap')
_uv.uv.foreach_set('vector', [0.375, 0.0, 0.625, 0.0, 0.625, 0.25, 0.375, 0.25, 0.375, 0.25, 0.625, 0.25, 0.625, 0.5, 0.375, 0.5, 0.375, 0.5, 0.625, 0.5, 0.625, 0.75, 0.375, 0.75, 0.375, 0.75, 0.625, 0.75, 0.625, 1.0, 0.375, 1.0, 0.125, 0.5, 0.375, 0.5, 0.375, 0.75, 0.125, 0.75, 0.625, 0.5, 0.875, 0.5, 0.875, 0.75, 0.625, 0.75])
me_cube_019.materials.append(mat_wood3)
me_cube_019.use_remesh_fix_poles = True
me_cube_019.use_remesh_preserve_attributes = False
me_cube_019.use_mirror_vertex_groups = False
me_cube_019.update()
me_cube_020 = bpy.data.meshes.new('Cube.020')
me_cube_020.from_pydata([(-1.0, -1.0, -1.0), (-1.0, -1.0, 1.0), (-1.0, 1.0, -1.0), (-1.0, 1.0, 1.0), (1.0, -1.0, -1.0), (1.0, -1.0, 1.0), (1.0, 1.0, -1.0), (1.0, 1.0, 1.0)], [], [(0, 1, 3, 2), (2, 3, 7, 6), (6, 7, 5, 4), (4, 5, 1, 0), (2, 6, 4, 0), (7, 3, 1, 5)])
_uv = me_cube_020.uv_layers.new(name='UVMap')
_uv.uv.foreach_set('vector', [0.375, 0.0, 0.625, 0.0, 0.625, 0.25, 0.375, 0.25, 0.375, 0.25, 0.625, 0.25, 0.625, 0.5, 0.375, 0.5, 0.375, 0.5, 0.625, 0.5, 0.625, 0.75, 0.375, 0.75, 0.375, 0.75, 0.625, 0.75, 0.625, 1.0, 0.375, 1.0, 0.125, 0.5, 0.375, 0.5, 0.375, 0.75, 0.125, 0.75, 0.625, 0.5, 0.875, 0.5, 0.875, 0.75, 0.625, 0.75])
me_cube_020.materials.append(mat_wood1)
me_cube_020.use_remesh_fix_poles = True
me_cube_020.use_remesh_preserve_attributes = False
me_cube_020.use_mirror_vertex_groups = False
me_cube_020.update()
me_cube_021 = bpy.data.meshes.new('Cube.021')
me_cube_021.from_pydata([(-1.0, -1.0, -1.0), (-1.0, -1.0, 1.0), (-1.0, 1.0, -1.0), (-1.0, 1.0, 1.0), (1.0, -1.0, -1.0), (1.0, -1.0, 1.0), (1.0, 1.0, -1.0), (1.0, 1.0, 1.0)], [], [(0, 1, 3, 2), (2, 3, 7, 6), (6, 7, 5, 4), (4, 5, 1, 0), (2, 6, 4, 0), (7, 3, 1, 5)])
_uv = me_cube_021.uv_layers.new(name='UVMap')
_uv.uv.foreach_set('vector', [0.375, 0.0, 0.625, 0.0, 0.625, 0.25, 0.375, 0.25, 0.375, 0.25, 0.625, 0.25, 0.625, 0.5, 0.375, 0.5, 0.375, 0.5, 0.625, 0.5, 0.625, 0.75, 0.375, 0.75, 0.375, 0.75, 0.625, 0.75, 0.625, 1.0, 0.375, 1.0, 0.125, 0.5, 0.375, 0.5, 0.375, 0.75, 0.125, 0.75, 0.625, 0.5, 0.875, 0.5, 0.875, 0.75, 0.625, 0.75])
me_cube_021.materials.append(mat_wood2)
me_cube_021.use_remesh_fix_poles = True
me_cube_021.use_remesh_preserve_attributes = False
me_cube_021.use_mirror_vertex_groups = False
me_cube_021.update()
me_cube_022 = bpy.data.meshes.new('Cube.022')
me_cube_022.from_pydata([(-1.0, -1.0, -1.0), (-1.0, -1.0, 1.0), (-1.0, 1.0, -1.0), (-1.0, 1.0, 1.0), (1.0, -1.0, -1.0), (1.0, -1.0, 1.0), (1.0, 1.0, -1.0), (1.0, 1.0, 1.0)], [], [(0, 1, 3, 2), (2, 3, 7, 6), (6, 7, 5, 4), (4, 5, 1, 0), (2, 6, 4, 0), (7, 3, 1, 5)])
_uv = me_cube_022.uv_layers.new(name='UVMap')
_uv.uv.foreach_set('vector', [0.375, 0.0, 0.625, 0.0, 0.625, 0.25, 0.375, 0.25, 0.375, 0.25, 0.625, 0.25, 0.625, 0.5, 0.375, 0.5, 0.375, 0.5, 0.625, 0.5, 0.625, 0.75, 0.375, 0.75, 0.375, 0.75, 0.625, 0.75, 0.625, 1.0, 0.375, 1.0, 0.125, 0.5, 0.375, 0.5, 0.375, 0.75, 0.125, 0.75, 0.625, 0.5, 0.875, 0.5, 0.875, 0.75, 0.625, 0.75])
me_cube_022.materials.append(mat_wood1)
me_cube_022.use_remesh_fix_poles = True
me_cube_022.use_remesh_preserve_attributes = False
me_cube_022.use_mirror_vertex_groups = False
me_cube_022.update()
me_cube_023 = bpy.data.meshes.new('Cube.023')
me_cube_023.from_pydata([(-1.0, -1.0, -1.0), (-1.0, -1.0, 1.0), (-1.0, 1.0, -1.0), (-1.0, 1.0, 1.0), (1.0, -1.0, -1.0), (1.0, -1.0, 1.0), (1.0, 1.0, -1.0), (1.0, 1.0, 1.0)], [], [(0, 1, 3, 2), (2, 3, 7, 6), (6, 7, 5, 4), (4, 5, 1, 0), (2, 6, 4, 0), (7, 3, 1, 5)])
_uv = me_cube_023.uv_layers.new(name='UVMap')
_uv.uv.foreach_set('vector', [0.375, 0.0, 0.625, 0.0, 0.625, 0.25, 0.375, 0.25, 0.375, 0.25, 0.625, 0.25, 0.625, 0.5, 0.375, 0.5, 0.375, 0.5, 0.625, 0.5, 0.625, 0.75, 0.375, 0.75, 0.375, 0.75, 0.625, 0.75, 0.625, 1.0, 0.375, 1.0, 0.125, 0.5, 0.375, 0.5, 0.375, 0.75, 0.125, 0.75, 0.625, 0.5, 0.875, 0.5, 0.875, 0.75, 0.625, 0.75])
me_cube_023.materials.append(mat_wood3)
me_cube_023.use_remesh_fix_poles = True
me_cube_023.use_remesh_preserve_attributes = False
me_cube_023.use_mirror_vertex_groups = False
me_cube_023.update()
me_cube_024 = bpy.data.meshes.new('Cube.024')
me_cube_024.from_pydata([(-1.0, -1.0, -1.0), (-1.0, -1.0, 1.0), (-1.0, 1.0, -1.0), (-1.0, 1.0, 1.0), (1.0, -1.0, -1.0), (1.0, -1.0, 1.0), (1.0, 1.0, -1.0), (1.0, 1.0, 1.0)], [], [(0, 1, 3, 2), (2, 3, 7, 6), (6, 7, 5, 4), (4, 5, 1, 0), (2, 6, 4, 0), (7, 3, 1, 5)])
_uv = me_cube_024.uv_layers.new(name='UVMap')
_uv.uv.foreach_set('vector', [0.375, 0.0, 0.625, 0.0, 0.625, 0.25, 0.375, 0.25, 0.375, 0.25, 0.625, 0.25, 0.625, 0.5, 0.375, 0.5, 0.375, 0.5, 0.625, 0.5, 0.625, 0.75, 0.375, 0.75, 0.375, 0.75, 0.625, 0.75, 0.625, 1.0, 0.375, 1.0, 0.125, 0.5, 0.375, 0.5, 0.375, 0.75, 0.125, 0.75, 0.625, 0.5, 0.875, 0.5, 0.875, 0.75, 0.625, 0.75])
me_cube_024.materials.append(mat_wood2)
me_cube_024.use_remesh_fix_poles = True
me_cube_024.use_remesh_preserve_attributes = False
me_cube_024.use_mirror_vertex_groups = False
me_cube_024.update()
me_cube_025 = bpy.data.meshes.new('Cube.025')
me_cube_025.from_pydata([(-1.0, -1.0, -1.0), (-1.0, -1.0, 1.0), (-1.0, 1.0, -1.0), (-1.0, 1.0, 1.0), (1.0, -1.0, -1.0), (1.0, -1.0, 1.0), (1.0, 1.0, -1.0), (1.0, 1.0, 1.0)], [], [(0, 1, 3, 2), (2, 3, 7, 6), (6, 7, 5, 4), (4, 5, 1, 0), (2, 6, 4, 0), (7, 3, 1, 5)])
_uv = me_cube_025.uv_layers.new(name='UVMap')
_uv.uv.foreach_set('vector', [0.375, 0.0, 0.625, 0.0, 0.625, 0.25, 0.375, 0.25, 0.375, 0.25, 0.625, 0.25, 0.625, 0.5, 0.375, 0.5, 0.375, 0.5, 0.625, 0.5, 0.625, 0.75, 0.375, 0.75, 0.375, 0.75, 0.625, 0.75, 0.625, 1.0, 0.375, 1.0, 0.125, 0.5, 0.375, 0.5, 0.375, 0.75, 0.125, 0.75, 0.625, 0.5, 0.875, 0.5, 0.875, 0.75, 0.625, 0.75])
me_cube_025.materials.append(mat_wood1)
me_cube_025.use_remesh_fix_poles = True
me_cube_025.use_remesh_preserve_attributes = False
me_cube_025.use_mirror_vertex_groups = False
me_cube_025.update()
me_cube_026 = bpy.data.meshes.new('Cube.026')
me_cube_026.from_pydata([(-1.0, -1.0, -1.0), (-1.0, -1.0, 1.0), (-1.0, 1.0, -1.0), (-1.0, 1.0, 1.0), (1.0, -1.0, -1.0), (1.0, -1.0, 1.0), (1.0, 1.0, -1.0), (1.0, 1.0, 1.0)], [], [(0, 1, 3, 2), (2, 3, 7, 6), (6, 7, 5, 4), (4, 5, 1, 0), (2, 6, 4, 0), (7, 3, 1, 5)])
_uv = me_cube_026.uv_layers.new(name='UVMap')
_uv.uv.foreach_set('vector', [0.375, 0.0, 0.625, 0.0, 0.625, 0.25, 0.375, 0.25, 0.375, 0.25, 0.625, 0.25, 0.625, 0.5, 0.375, 0.5, 0.375, 0.5, 0.625, 0.5, 0.625, 0.75, 0.375, 0.75, 0.375, 0.75, 0.625, 0.75, 0.625, 1.0, 0.375, 1.0, 0.125, 0.5, 0.375, 0.5, 0.375, 0.75, 0.125, 0.75, 0.625, 0.5, 0.875, 0.5, 0.875, 0.75, 0.625, 0.75])
me_cube_026.materials.append(mat_wood3)
me_cube_026.use_remesh_fix_poles = True
me_cube_026.use_remesh_preserve_attributes = False
me_cube_026.use_mirror_vertex_groups = False
me_cube_026.update()
me_cube_027 = bpy.data.meshes.new('Cube.027')
me_cube_027.from_pydata([(-1.0, -1.0, -1.0), (-1.0, -1.0, 1.0), (-1.0, 1.0, -1.0), (-1.0, 1.0, 1.0), (1.0, -1.0, -1.0), (1.0, -1.0, 1.0), (1.0, 1.0, -1.0), (1.0, 1.0, 1.0)], [], [(0, 1, 3, 2), (2, 3, 7, 6), (6, 7, 5, 4), (4, 5, 1, 0), (2, 6, 4, 0), (7, 3, 1, 5)])
_uv = me_cube_027.uv_layers.new(name='UVMap')
_uv.uv.foreach_set('vector', [0.375, 0.0, 0.625, 0.0, 0.625, 0.25, 0.375, 0.25, 0.375, 0.25, 0.625, 0.25, 0.625, 0.5, 0.375, 0.5, 0.375, 0.5, 0.625, 0.5, 0.625, 0.75, 0.375, 0.75, 0.375, 0.75, 0.625, 0.75, 0.625, 1.0, 0.375, 1.0, 0.125, 0.5, 0.375, 0.5, 0.375, 0.75, 0.125, 0.75, 0.625, 0.5, 0.875, 0.5, 0.875, 0.75, 0.625, 0.75])
me_cube_027.materials.append(mat_wood1)
me_cube_027.use_remesh_fix_poles = True
me_cube_027.use_remesh_preserve_attributes = False
me_cube_027.use_mirror_vertex_groups = False
me_cube_027.update()
me_cube_028 = bpy.data.meshes.new('Cube.028')
me_cube_028.from_pydata([(-1.0, -1.0, -1.0), (-1.0, -1.0, 1.0), (-1.0, 1.0, -1.0), (-1.0, 1.0, 1.0), (1.0, -1.0, -1.0), (1.0, -1.0, 1.0), (1.0, 1.0, -1.0), (1.0, 1.0, 1.0)], [], [(0, 1, 3, 2), (2, 3, 7, 6), (6, 7, 5, 4), (4, 5, 1, 0), (2, 6, 4, 0), (7, 3, 1, 5)])
_uv = me_cube_028.uv_layers.new(name='UVMap')
_uv.uv.foreach_set('vector', [0.375, 0.0, 0.625, 0.0, 0.625, 0.25, 0.375, 0.25, 0.375, 0.25, 0.625, 0.25, 0.625, 0.5, 0.375, 0.5, 0.375, 0.5, 0.625, 0.5, 0.625, 0.75, 0.375, 0.75, 0.375, 0.75, 0.625, 0.75, 0.625, 1.0, 0.375, 1.0, 0.125, 0.5, 0.375, 0.5, 0.375, 0.75, 0.125, 0.75, 0.625, 0.5, 0.875, 0.5, 0.875, 0.75, 0.625, 0.75])
me_cube_028.materials.append(mat_wood1)
me_cube_028.use_remesh_fix_poles = True
me_cube_028.use_remesh_preserve_attributes = False
me_cube_028.use_mirror_vertex_groups = False
me_cube_028.update()
me_cube_029 = bpy.data.meshes.new('Cube.029')
me_cube_029.from_pydata([(-1.0, -1.0, -1.0), (-1.0, -1.0, 1.0), (-1.0, 1.0, -1.0), (-1.0, 1.0, 1.0), (1.0, -1.0, -1.0), (1.0, -1.0, 1.0), (1.0, 1.0, -1.0), (1.0, 1.0, 1.0)], [], [(0, 1, 3, 2), (2, 3, 7, 6), (6, 7, 5, 4), (4, 5, 1, 0), (2, 6, 4, 0), (7, 3, 1, 5)])
_uv = me_cube_029.uv_layers.new(name='UVMap')
_uv.uv.foreach_set('vector', [0.375, 0.0, 0.625, 0.0, 0.625, 0.25, 0.375, 0.25, 0.375, 0.25, 0.625, 0.25, 0.625, 0.5, 0.375, 0.5, 0.375, 0.5, 0.625, 0.5, 0.625, 0.75, 0.375, 0.75, 0.375, 0.75, 0.625, 0.75, 0.625, 1.0, 0.375, 1.0, 0.125, 0.5, 0.375, 0.5, 0.375, 0.75, 0.125, 0.75, 0.625, 0.5, 0.875, 0.5, 0.875, 0.75, 0.625, 0.75])
me_cube_029.materials.append(mat_wood2)
me_cube_029.use_remesh_fix_poles = True
me_cube_029.use_remesh_preserve_attributes = False
me_cube_029.use_mirror_vertex_groups = False
me_cube_029.update()

# ---- objects
ob_light = bpy.data.objects.new('Light', light_light)
ob_camera = bpy.data.objects.new('Camera', cam_camera)
ob_roof = bpy.data.objects.new('Roof', me_plane)
ob_plankart1 = bpy.data.objects.new('PlankArt1', me_cube_002)
ob_plankart2 = bpy.data.objects.new('PlankArt2', me_cube_003)
ob_plankart2_001 = bpy.data.objects.new('PlankArt2.001', me_cube_004)
ob_plankart1_001 = bpy.data.objects.new('PlankArt1.001', me_cube_005)
ob_plankart2_002 = bpy.data.objects.new('PlankArt2.002', me_cube_006)
ob_plankart1_002 = bpy.data.objects.new('PlankArt1.002', me_cube_007)
ob_plankart1_003 = bpy.data.objects.new('PlankArt1.003', me_cube_008)
ob_plankart2_003 = bpy.data.objects.new('PlankArt2.003', me_cube_009)
ob_plankart2_004 = bpy.data.objects.new('PlankArt2.004', me_cube_010)
ob_plankart1_004 = bpy.data.objects.new('PlankArt1.004', me_cube_011)
ob_plankart2_005 = bpy.data.objects.new('PlankArt2.005', me_cube_012)
ob_plankart1_005 = bpy.data.objects.new('PlankArt1.005', me_cube_013)
ob_plankart1_006 = bpy.data.objects.new('PlankArt1.006', me_cube_014)
ob_plankart2_006 = bpy.data.objects.new('PlankArt2.006', me_cube_015)
ob_plankart2_007 = bpy.data.objects.new('PlankArt2.007', me_cube_016)
ob_plankart1_007 = bpy.data.objects.new('PlankArt1.007', me_cube_017)
ob_plankart2_008 = bpy.data.objects.new('PlankArt2.008', me_cube_018)
ob_plankart1_008 = bpy.data.objects.new('PlankArt1.008', me_cube_019)
ob_plankart1_009 = bpy.data.objects.new('PlankArt1.009', me_cube_020)
ob_plankart2_009 = bpy.data.objects.new('PlankArt2.009', me_cube_021)
ob_plankart2_010 = bpy.data.objects.new('PlankArt2.010', me_cube_022)
ob_plankart1_010 = bpy.data.objects.new('PlankArt1.010', me_cube_023)
ob_plankart2_011 = bpy.data.objects.new('PlankArt2.011', me_cube_024)
ob_plankart1_011 = bpy.data.objects.new('PlankArt1.011', me_cube_025)
ob_plankart1_012 = bpy.data.objects.new('PlankArt1.012', me_cube_026)
ob_plankart2_012 = bpy.data.objects.new('PlankArt2.012', me_cube_027)
ob_plankart2_013 = bpy.data.objects.new('PlankArt2.013', me_cube_028)
ob_plankart1_013 = bpy.data.objects.new('PlankArt1.013', me_cube_029)

# ---- transforms, parenting, visibility, modifiers, constraints
ob_light.location = (4.076, 1.005, 5.904)
ob_light.rotation_euler = (0.6503, 0.05522, 1.866)
ob_light.lock_rotations_4d = False
ob_light.empty_display_type = 'ARROWS'
ob_light.color = (0.0, 0.0, 0.0, 0.0)
ob_light.lineart.crease_threshold = 0.0
ob_camera.location = (7.359, -6.926, 4.958)
ob_camera.rotation_euler = (1.109, 0.0, 0.8149)
ob_camera.lock_rotations_4d = False
ob_camera.empty_display_type = 'ARROWS'
ob_camera.color = (0.0, 0.0, 0.0, 0.0)
ob_camera.display_type = 'WIRE'
ob_camera.lineart.crease_threshold = 0.0
ob_roof.location = (0.0, 0.0, 6.746)
ob_roof.scale = (6.55, 4.41, 1.0)
ob_roof.lineart.crease_threshold = 0.0
ob_plankart1.location = (0.0, 4.162, 0.5644)
ob_plankart1.scale = (6.359, 0.1488, 0.6235)
ob_plankart1.lineart.crease_threshold = 0.0
ob_plankart2.location = (0.0, 4.162, 1.693)
ob_plankart2.scale = (6.359, 0.1488, 0.5003)
ob_plankart2.lineart.crease_threshold = 0.0
ob_plankart2_001.location = (0.0, 4.162, 2.704)
ob_plankart2_001.scale = (6.359, 0.1488, 0.5003)
ob_plankart2_001.lineart.crease_threshold = 0.0
ob_plankart1_001.location = (0.0, 4.162, 3.821)
ob_plankart1_001.scale = (6.359, 0.1488, 0.6235)
ob_plankart1_001.lineart.crease_threshold = 0.0
ob_plankart2_002.location = (0.0, 4.162, 5.016)
ob_plankart2_002.scale = (6.359, 0.1488, 0.558)
ob_plankart2_002.lineart.crease_threshold = 0.0
ob_plankart1_002.location = (0.0, 4.162, 6.161)
ob_plankart1_002.scale = (6.359, 0.1488, 0.6235)
ob_plankart1_002.lineart.crease_threshold = 0.0
ob_plankart1_003.location = (-6.379, -0.01772, 0.5644)
ob_plankart1_003.rotation_euler = (0.0, 0.0, 1.571)
ob_plankart1_003.scale = (4.324, 0.1488, 0.6235)
ob_plankart1_003.lineart.crease_threshold = 0.0
ob_plankart2_003.location = (-6.379, -0.01772, 1.693)
ob_plankart2_003.rotation_euler = (0.0, 0.0, 1.571)
ob_plankart2_003.scale = (4.324, 0.1488, 0.5003)
ob_plankart2_003.lineart.crease_threshold = 0.0
ob_plankart2_004.location = (-6.379, -0.01772, 2.704)
ob_plankart2_004.rotation_euler = (0.0, 0.0, 1.571)
ob_plankart2_004.scale = (4.324, 0.1488, 0.5003)
ob_plankart2_004.lineart.crease_threshold = 0.0
ob_plankart1_004.location = (-6.379, -0.01772, 3.821)
ob_plankart1_004.rotation_euler = (0.0, 0.0, 1.571)
ob_plankart1_004.scale = (4.324, 0.1488, 0.6235)
ob_plankart1_004.lineart.crease_threshold = 0.0
ob_plankart2_005.location = (-6.379, -0.01772, 5.016)
ob_plankart2_005.rotation_euler = (0.0, 0.0, 1.571)
ob_plankart2_005.scale = (4.324, 0.1488, 0.558)
ob_plankart2_005.lineart.crease_threshold = 0.0
ob_plankart1_005.location = (-6.379, -0.01772, 6.161)
ob_plankart1_005.rotation_euler = (0.0, 0.0, 1.571)
ob_plankart1_005.scale = (4.324, 0.1488, 0.6235)
ob_plankart1_005.lineart.crease_threshold = 0.0
ob_plankart1_006.location = (6.328, -0.01772, 0.5644)
ob_plankart1_006.rotation_euler = (0.0, 0.0, 1.571)
ob_plankart1_006.scale = (4.324, 0.1488, 0.6235)
ob_plankart1_006.lineart.crease_threshold = 0.0
ob_plankart2_006.location = (6.328, -0.01772, 1.693)
ob_plankart2_006.rotation_euler = (0.0, 0.0, 1.571)
ob_plankart2_006.scale = (4.324, 0.1488, 0.5003)
ob_plankart2_006.lineart.crease_threshold = 0.0
ob_plankart2_007.location = (6.328, -0.01772, 2.704)
ob_plankart2_007.rotation_euler = (0.0, 0.0, 1.571)
ob_plankart2_007.scale = (4.324, 0.1488, 0.5003)
ob_plankart2_007.lineart.crease_threshold = 0.0
ob_plankart1_007.location = (6.328, -0.01772, 3.821)
ob_plankart1_007.rotation_euler = (0.0, 0.0, 1.571)
ob_plankart1_007.scale = (4.324, 0.1488, 0.6235)
ob_plankart1_007.lineart.crease_threshold = 0.0
ob_plankart2_008.location = (6.328, -0.01772, 5.016)
ob_plankart2_008.rotation_euler = (0.0, 0.0, 1.571)
ob_plankart2_008.scale = (4.324, 0.1488, 0.558)
ob_plankart2_008.lineart.crease_threshold = 0.0
ob_plankart1_008.location = (6.328, -0.01772, 6.161)
ob_plankart1_008.rotation_euler = (0.0, 0.0, 1.571)
ob_plankart1_008.scale = (4.324, 0.1488, 0.6235)
ob_plankart1_008.lineart.crease_threshold = 0.0
ob_plankart1_009.location = (3.711, -4.198, 0.5644)
ob_plankart1_009.scale = (2.664, 0.1488, 0.6235)
ob_plankart1_009.lineart.crease_threshold = 0.0
ob_plankart2_009.location = (3.711, -4.198, 1.693)
ob_plankart2_009.scale = (2.658, 0.1488, 0.5003)
ob_plankart2_009.lineart.crease_threshold = 0.0
ob_plankart2_010.location = (3.711, -4.198, 2.704)
ob_plankart2_010.scale = (2.634, 0.1488, 0.5003)
ob_plankart2_010.lineart.crease_threshold = 0.0
ob_plankart1_010.location = (3.711, -4.198, 3.821)
ob_plankart1_010.scale = (2.661, 0.1488, 0.6235)
ob_plankart1_010.lineart.crease_threshold = 0.0
ob_plankart2_011.location = (0.01732, -4.198, 5.016)
ob_plankart2_011.scale = (6.516, 0.1488, 0.558)
ob_plankart2_011.lineart.crease_threshold = 0.0
ob_plankart1_011.location = (-0.01835, -4.198, 6.161)
ob_plankart1_011.scale = (6.514, 0.1488, 0.6235)
ob_plankart1_011.lineart.crease_threshold = 0.0
ob_plankart1_012.location = (-3.838, -4.198, 0.5644)
ob_plankart1_012.scale = (2.664, 0.1488, 0.6235)
ob_plankart1_012.lineart.crease_threshold = 0.0
ob_plankart2_012.location = (-3.838, -4.198, 1.693)
ob_plankart2_012.scale = (2.658, 0.1488, 0.5003)
ob_plankart2_012.lineart.crease_threshold = 0.0
ob_plankart2_013.location = (-3.838, -4.198, 2.704)
ob_plankart2_013.scale = (2.634, 0.1488, 0.5003)
ob_plankart2_013.lineart.crease_threshold = 0.0
ob_plankart1_013.location = (-3.838, -4.198, 3.821)
ob_plankart1_013.scale = (2.661, 0.1488, 0.6235)
ob_plankart1_013.lineart.crease_threshold = 0.0

# ---- collection membership
col_collection.objects.link(ob_light)
col_collection.objects.link(ob_camera)
col_collection.objects.link(ob_roof)
col_collection.objects.link(ob_plankart1)
col_collection.objects.link(ob_plankart2)
col_collection.objects.link(ob_plankart2_001)
col_collection.objects.link(ob_plankart1_001)
col_collection.objects.link(ob_plankart2_002)
col_collection.objects.link(ob_plankart1_002)
col_collection.objects.link(ob_plankart1_003)
col_collection.objects.link(ob_plankart2_003)
col_collection.objects.link(ob_plankart2_004)
col_collection.objects.link(ob_plankart1_004)
col_collection.objects.link(ob_plankart2_005)
col_collection.objects.link(ob_plankart1_005)
col_collection.objects.link(ob_plankart1_006)
col_collection.objects.link(ob_plankart2_006)
col_collection.objects.link(ob_plankart2_007)
col_collection.objects.link(ob_plankart1_007)
col_collection.objects.link(ob_plankart2_008)
col_collection.objects.link(ob_plankart1_008)
col_collection.objects.link(ob_plankart1_009)
col_collection.objects.link(ob_plankart2_009)
col_collection.objects.link(ob_plankart2_010)
col_collection.objects.link(ob_plankart1_010)
col_collection.objects.link(ob_plankart2_011)
col_collection.objects.link(ob_plankart1_011)
col_collection.objects.link(ob_plankart1_012)
col_collection.objects.link(ob_plankart2_012)
col_collection.objects.link(ob_plankart2_013)
col_collection.objects.link(ob_plankart1_013)

# ---- scene / render settings (as saved in the file)
scene.camera = ob_camera
scene.frame_start = 1; scene.frame_end = 250; scene.frame_set(1)
scene.render.engine = 'CYCLES'
scene.cycles.use_denoising = False
scene.cycles.samples = 128
scene.cycles.sampling_pattern = 'TABULATED_SOBOL'
scene.cycles.use_adaptive_sampling = False
scene.cycles.use_light_tree = False
scene.view_settings.view_transform = 'Filmic'
bpy.context.view_layer.update()
